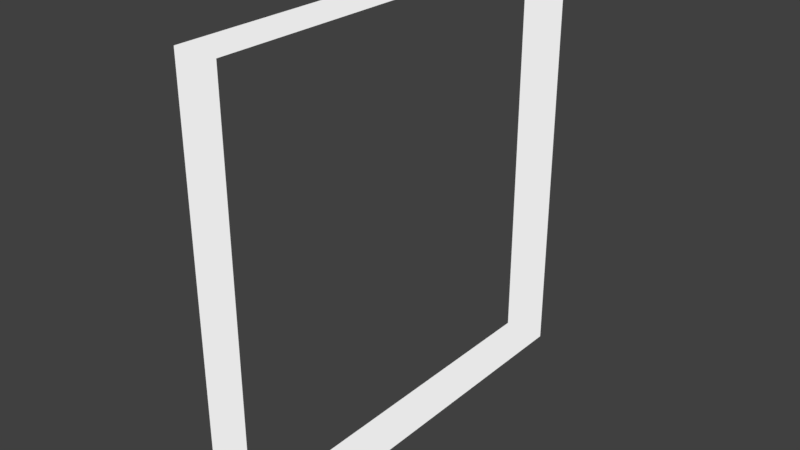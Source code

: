 # Source: LightRim.blend  (saved by Blender 2.79.0; exported with 4.5.12 LTS)
import bpy
from mathutils import Matrix  # noqa: F401  (used for matrix-valued properties, if any)

bpy.ops.wm.read_factory_settings(use_empty=True)
scene = bpy.context.scene
scene.name = 'Scene'

# ---- collections
col_collection_1 = bpy.data.collections.new('Collection 1'); scene.collection.children.link(col_collection_1)

# ---- materials (node trees are filled in below, after node groups)
mat_lightrim = bpy.data.materials.new('LightRim')
mat_lightrim.alpha_threshold = 0.0
mat_lightrim.roughness = 0.5

# ---- material node trees
mat_lightrim.use_nodes = True; mat_lightrim.node_tree.nodes.clear()
_N = mat_lightrim.node_tree.nodes; _L = mat_lightrim.node_tree.links
n0 = _N.new('ShaderNodeOutputMaterial'); n0.name = 'Material Output'; n0.location = (300, 300)
n1 = _N.new('ShaderNodeEmission'); n1.name = 'Emission'; n1.location = (10, 300)
n1.inputs[0].default_value = (0.8, 0.8, 0.8, 1.0)
_L.new(n1.outputs[0], n0.inputs[0])
n0.is_active_output = True

# ---- world
world_world = bpy.data.worlds.new('World'); scene.world = world_world
world_world.color = (0.05088, 0.05088, 0.05088)
world_world.use_sun_shadow = False
world_world.sun_shadow_jitter_overblur = 0.0
world_world.cycles.sampling_method = 'MANUAL'

# ---- meshes
me_lightrim = bpy.data.meshes.new('LightRim')
me_lightrim.from_pydata([(-40.0, -40.0, -4.0), (-40.0, -40.0, 4.0), (-40.0, 40.0, -4.0), (-40.0, 40.0, 4.0), (40.0, -40.0, -4.0), (40.0, -40.0, 4.0), (40.0, 40.0, -4.0), (40.0, 40.0, 4.0)], [], [(0, 2, 3, 1), (2, 6, 7, 3), (6, 4, 5, 7), (4, 0, 1, 5)])
me_lightrim.materials.append(mat_lightrim)
me_lightrim.use_remesh_preserve_volume = False
me_lightrim.use_remesh_preserve_attributes = False
me_lightrim.use_mirror_vertex_groups = False
me_lightrim.update()

# ---- objects
ob_lightrim = bpy.data.objects.new('LightRim', me_lightrim)

# ---- transforms, parenting, visibility, modifiers, constraints
ob_lightrim.location = (0.0, 0.0, 0.0)
ob_lightrim.rotation_euler = (0.0, 4.712, 0.0)
ob_lightrim.lineart.crease_threshold = 0.0

# ---- collection membership
col_collection_1.objects.link(ob_lightrim)

# ---- scene / render settings (as saved in the file)
scene.frame_start = 1; scene.frame_end = 250; scene.frame_set(1)
scene.render.engine = 'CYCLES'
scene.render.resolution_percentage = 50
scene.render.dither_intensity = 0.0
scene.cycles.use_denoising = False
scene.cycles.samples = 128
scene.cycles.sampling_pattern = 'TABULATED_SOBOL'
scene.cycles.use_adaptive_sampling = False
scene.cycles.use_light_tree = False
scene.cycles.blur_glossy = 0.0
scene.cycles.sample_clamp_indirect = 0.0
scene.view_settings.view_transform = 'Standard'
bpy.context.view_layer.update()

# ---- added for rendering (the .blend has no active camera and no usable light): camera, sun
cam_auto = bpy.data.cameras.new('AutoCamera')
cam_auto.lens = 50.0
cam_auto.sensor_width = 36.0
cam_auto.clip_end = 1841.67
ob_auto_camera = bpy.data.objects.new('AutoCamera', cam_auto)
scene.collection.objects.link(ob_auto_camera)
ob_auto_camera.location = (104.939, -125.927, 83.9512)
ob_auto_camera.rotation_euler = (1.09748, -7.21219e-08, 0.694738)
scene.camera = ob_auto_camera
light_auto_sun = bpy.data.lights.new('AutoSun', 'SUN')
light_auto_sun.energy = 3.0
light_auto_sun.angle = 0.0523599
ob_auto_sun = bpy.data.objects.new('AutoSun', light_auto_sun)
scene.collection.objects.link(ob_auto_sun)
ob_auto_sun.rotation_euler = (0.872665, 0.174533, 0.523599)
bpy.context.view_layer.update()
